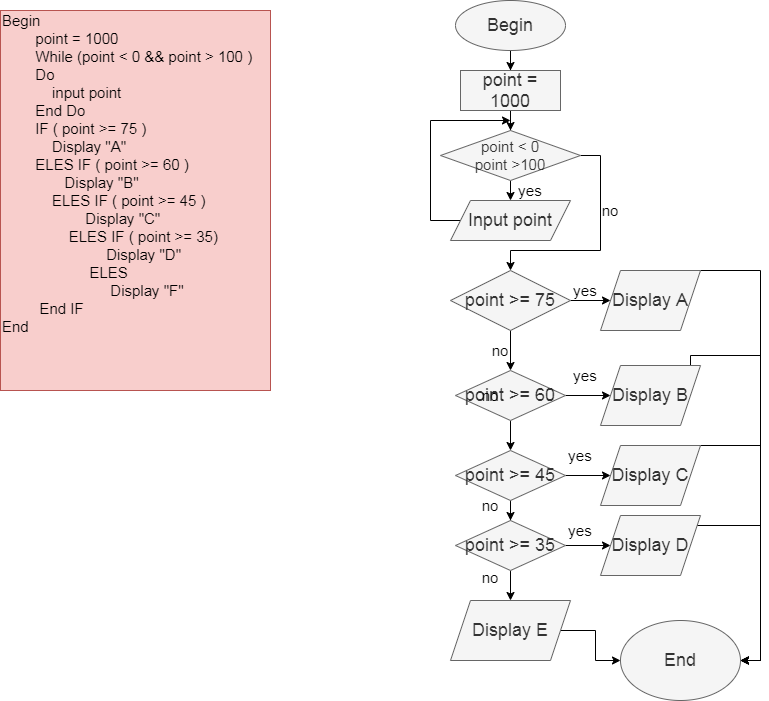

The diagram above was exported from draw.io. Its source (the exported page's mxGraphModel, read from the mxfile embedded in the PNG):
<mxGraphModel dx="824" dy="2765" grid="1" gridSize="10" guides="1" tooltips="1" connect="1" arrows="1" fold="1" page="1" pageScale="1" pageWidth="827" pageHeight="1169" math="0" shadow="0">
  <root>
    <mxCell id="0" />
    <mxCell id="1" parent="0" />
    <mxCell id="bqEBOsqjNyckSC6wL9_z-2" value="Begin&lt;br&gt;&amp;nbsp; &amp;nbsp; &amp;nbsp; &amp;nbsp; point = 1000&lt;br&gt;&amp;nbsp; &amp;nbsp; &amp;nbsp; &amp;nbsp; While (point &amp;lt; 0 &amp;amp;&amp;amp; point &amp;gt; 100 )&lt;br&gt;&amp;nbsp; &amp;nbsp; &amp;nbsp; &amp;nbsp; Do&amp;nbsp;&lt;br&gt;&amp;nbsp; &amp;nbsp; &amp;nbsp; &amp;nbsp; &amp;nbsp; &amp;nbsp; input point&amp;nbsp;&lt;br&gt;&amp;nbsp; &amp;nbsp; &amp;nbsp; &amp;nbsp; End Do&lt;br&gt;&amp;nbsp; &amp;nbsp; &amp;nbsp; &amp;nbsp; IF ( point &amp;gt;= 75 )&lt;br&gt;&amp;nbsp; &amp;nbsp; &amp;nbsp; &amp;nbsp; &amp;nbsp; &amp;nbsp; Display &quot;A&quot;&lt;br&gt;&amp;nbsp; &amp;nbsp; &amp;nbsp; &amp;nbsp; ELES&amp;nbsp;IF ( point &amp;gt;= 60 )&lt;br&gt;&amp;nbsp; &amp;nbsp; &amp;nbsp; &amp;nbsp; &amp;nbsp; &amp;nbsp; &amp;nbsp; &amp;nbsp;Display &quot;B&quot;&lt;br&gt;&amp;nbsp; &amp;nbsp; &amp;nbsp; &amp;nbsp; &amp;nbsp; &amp;nbsp; ELES IF ( point &amp;gt;= 45 )&lt;br&gt;&amp;nbsp; &amp;nbsp; &amp;nbsp; &amp;nbsp; &amp;nbsp; &amp;nbsp; &amp;nbsp; &amp;nbsp; &amp;nbsp; &amp;nbsp; Display &quot;C&quot;&lt;br&gt;&amp;nbsp; &amp;nbsp; &amp;nbsp; &amp;nbsp; &amp;nbsp; &amp;nbsp; &amp;nbsp; &amp;nbsp; ELES IF ( point &amp;gt;= 35)&lt;br&gt;&amp;nbsp; &amp;nbsp; &amp;nbsp; &amp;nbsp; &amp;nbsp; &amp;nbsp; &amp;nbsp; &amp;nbsp; &amp;nbsp; &amp;nbsp; &amp;nbsp; &amp;nbsp; &amp;nbsp;Display &quot;D&quot;&lt;br&gt;&amp;nbsp; &amp;nbsp; &amp;nbsp; &amp;nbsp; &amp;nbsp; &amp;nbsp; &amp;nbsp; &amp;nbsp; &amp;nbsp; &amp;nbsp; &amp;nbsp;ELES&lt;br&gt;&amp;nbsp; &amp;nbsp; &amp;nbsp; &amp;nbsp; &amp;nbsp; &amp;nbsp; &amp;nbsp; &amp;nbsp; &amp;nbsp; &amp;nbsp; &amp;nbsp; &amp;nbsp; &amp;nbsp; Display &quot;F&quot;&lt;br&gt;&amp;nbsp; &amp;nbsp; &amp;nbsp; &amp;nbsp; &amp;nbsp;End IF&lt;br&gt;End&lt;br&gt;&amp;nbsp; &amp;nbsp; &amp;nbsp; &amp;nbsp; &amp;nbsp; &amp;nbsp; &amp;nbsp; &amp;nbsp;&lt;br&gt;&amp;nbsp;&lt;br&gt;&amp;nbsp; &amp;nbsp; &amp;nbsp; &amp;nbsp;" style="text;html=1;strokeColor=#b85450;fillColor=#f8cecc;align=left;verticalAlign=middle;whiteSpace=wrap;rounded=0;fontSize=15;" parent="1" vertex="1">
      <mxGeometry y="-2320" width="270" height="380" as="geometry" />
    </mxCell>
    <mxCell id="hqwGOTAaZX115poUa2b7-3" style="edgeStyle=orthogonalEdgeStyle;rounded=0;orthogonalLoop=1;jettySize=auto;html=1;entryX=0.5;entryY=0;entryDx=0;entryDy=0;fontSize=18;" edge="1" parent="1" source="bqEBOsqjNyckSC6wL9_z-5" target="hqwGOTAaZX115poUa2b7-2">
      <mxGeometry relative="1" as="geometry" />
    </mxCell>
    <mxCell id="bqEBOsqjNyckSC6wL9_z-5" value="Begin" style="ellipse;whiteSpace=wrap;html=1;fontSize=18;align=center;fillColor=#f5f5f5;strokeColor=#666666;fontColor=#333333;" parent="1" vertex="1">
      <mxGeometry x="455" y="-2330" width="110" height="50" as="geometry" />
    </mxCell>
    <mxCell id="hqwGOTAaZX115poUa2b7-15" style="edgeStyle=orthogonalEdgeStyle;rounded=0;orthogonalLoop=1;jettySize=auto;html=1;exitX=0;exitY=0.5;exitDx=0;exitDy=0;fontSize=15;" edge="1" parent="1" source="bqEBOsqjNyckSC6wL9_z-6">
      <mxGeometry relative="1" as="geometry">
        <mxPoint x="510" y="-2210" as="targetPoint" />
        <Array as="points">
          <mxPoint x="430" y="-2110" />
          <mxPoint x="430" y="-2210" />
          <mxPoint x="510" y="-2210" />
        </Array>
      </mxGeometry>
    </mxCell>
    <mxCell id="bqEBOsqjNyckSC6wL9_z-6" value="Input point" style="shape=parallelogram;perimeter=parallelogramPerimeter;whiteSpace=wrap;html=1;fixedSize=1;fontSize=18;fontColor=#333333;strokeColor=#666666;fillColor=#f5f5f5;" parent="1" vertex="1">
      <mxGeometry x="450" y="-2130" width="120" height="40" as="geometry" />
    </mxCell>
    <mxCell id="bqEBOsqjNyckSC6wL9_z-13" value="" style="edgeStyle=orthogonalEdgeStyle;rounded=0;orthogonalLoop=1;jettySize=auto;html=1;fontSize=18;" parent="1" source="bqEBOsqjNyckSC6wL9_z-8" target="bqEBOsqjNyckSC6wL9_z-12" edge="1">
      <mxGeometry relative="1" as="geometry" />
    </mxCell>
    <mxCell id="T1V4_Gvslyenw08OyvH9-20" style="edgeStyle=orthogonalEdgeStyle;rounded=0;orthogonalLoop=1;jettySize=auto;html=1;exitX=0.5;exitY=1;exitDx=0;exitDy=0;entryX=0.5;entryY=0;entryDx=0;entryDy=0;fontSize=15;" parent="1" source="bqEBOsqjNyckSC6wL9_z-8" target="bqEBOsqjNyckSC6wL9_z-14" edge="1">
      <mxGeometry relative="1" as="geometry" />
    </mxCell>
    <mxCell id="bqEBOsqjNyckSC6wL9_z-8" value="point &amp;gt;= 75" style="rhombus;whiteSpace=wrap;html=1;fontSize=18;fontColor=#333333;strokeColor=#666666;fillColor=#f5f5f5;" parent="1" vertex="1">
      <mxGeometry x="450" y="-2060" width="120" height="60" as="geometry" />
    </mxCell>
    <mxCell id="T1V4_Gvslyenw08OyvH9-32" style="edgeStyle=orthogonalEdgeStyle;rounded=0;orthogonalLoop=1;jettySize=auto;html=1;exitX=1;exitY=0.5;exitDx=0;exitDy=0;entryX=1;entryY=0.5;entryDx=0;entryDy=0;fontSize=15;" parent="1" source="bqEBOsqjNyckSC6wL9_z-12" target="T1V4_Gvslyenw08OyvH9-28" edge="1">
      <mxGeometry relative="1" as="geometry">
        <Array as="points">
          <mxPoint x="760" y="-2060" />
          <mxPoint x="760" y="-1670" />
        </Array>
      </mxGeometry>
    </mxCell>
    <mxCell id="bqEBOsqjNyckSC6wL9_z-12" value="Display A" style="shape=parallelogram;perimeter=parallelogramPerimeter;whiteSpace=wrap;html=1;fixedSize=1;fontSize=18;fontColor=#333333;strokeColor=#666666;fillColor=#f5f5f5;" parent="1" vertex="1">
      <mxGeometry x="600" y="-2060" width="100" height="60" as="geometry" />
    </mxCell>
    <mxCell id="bqEBOsqjNyckSC6wL9_z-16" value="" style="edgeStyle=orthogonalEdgeStyle;rounded=0;orthogonalLoop=1;jettySize=auto;html=1;fontSize=18;" parent="1" source="bqEBOsqjNyckSC6wL9_z-14" target="bqEBOsqjNyckSC6wL9_z-15" edge="1">
      <mxGeometry relative="1" as="geometry" />
    </mxCell>
    <mxCell id="T1V4_Gvslyenw08OyvH9-11" style="edgeStyle=orthogonalEdgeStyle;rounded=0;orthogonalLoop=1;jettySize=auto;html=1;exitX=1;exitY=0.5;exitDx=0;exitDy=0;entryX=0;entryY=0.5;entryDx=0;entryDy=0;fontSize=18;" parent="1" source="bqEBOsqjNyckSC6wL9_z-14" target="T1V4_Gvslyenw08OyvH9-5" edge="1">
      <mxGeometry relative="1" as="geometry" />
    </mxCell>
    <mxCell id="bqEBOsqjNyckSC6wL9_z-14" value="point &amp;gt;= 60" style="rhombus;whiteSpace=wrap;html=1;fontSize=18;align=center;fillColor=#f5f5f5;strokeColor=#666666;fontColor=#333333;" parent="1" vertex="1">
      <mxGeometry x="455" y="-1960" width="110" height="50" as="geometry" />
    </mxCell>
    <mxCell id="bqEBOsqjNyckSC6wL9_z-18" value="" style="edgeStyle=orthogonalEdgeStyle;rounded=0;orthogonalLoop=1;jettySize=auto;html=1;fontSize=18;" parent="1" source="bqEBOsqjNyckSC6wL9_z-15" target="bqEBOsqjNyckSC6wL9_z-17" edge="1">
      <mxGeometry relative="1" as="geometry" />
    </mxCell>
    <mxCell id="T1V4_Gvslyenw08OyvH9-12" style="edgeStyle=orthogonalEdgeStyle;rounded=0;orthogonalLoop=1;jettySize=auto;html=1;exitX=1;exitY=0.5;exitDx=0;exitDy=0;entryX=0;entryY=0.5;entryDx=0;entryDy=0;fontSize=18;" parent="1" source="bqEBOsqjNyckSC6wL9_z-15" target="T1V4_Gvslyenw08OyvH9-7" edge="1">
      <mxGeometry relative="1" as="geometry" />
    </mxCell>
    <mxCell id="bqEBOsqjNyckSC6wL9_z-15" value="point &amp;gt;= 45" style="rhombus;whiteSpace=wrap;html=1;fontSize=18;align=center;fillColor=#f5f5f5;strokeColor=#666666;fontColor=#333333;" parent="1" vertex="1">
      <mxGeometry x="455" y="-1880" width="110" height="50" as="geometry" />
    </mxCell>
    <mxCell id="T1V4_Gvslyenw08OyvH9-2" value="" style="edgeStyle=orthogonalEdgeStyle;rounded=0;orthogonalLoop=1;jettySize=auto;html=1;fontSize=18;" parent="1" source="bqEBOsqjNyckSC6wL9_z-17" target="T1V4_Gvslyenw08OyvH9-1" edge="1">
      <mxGeometry relative="1" as="geometry" />
    </mxCell>
    <mxCell id="T1V4_Gvslyenw08OyvH9-14" style="edgeStyle=orthogonalEdgeStyle;rounded=0;orthogonalLoop=1;jettySize=auto;html=1;exitX=1;exitY=0.5;exitDx=0;exitDy=0;entryX=0;entryY=0.5;entryDx=0;entryDy=0;fontSize=18;" parent="1" source="bqEBOsqjNyckSC6wL9_z-17" target="T1V4_Gvslyenw08OyvH9-9" edge="1">
      <mxGeometry relative="1" as="geometry" />
    </mxCell>
    <mxCell id="bqEBOsqjNyckSC6wL9_z-17" value="point &amp;gt;= 35" style="rhombus;whiteSpace=wrap;html=1;fontSize=18;align=center;fillColor=#f5f5f5;strokeColor=#666666;fontColor=#333333;" parent="1" vertex="1">
      <mxGeometry x="455" y="-1810" width="110" height="50" as="geometry" />
    </mxCell>
    <mxCell id="T1V4_Gvslyenw08OyvH9-29" value="" style="edgeStyle=orthogonalEdgeStyle;rounded=0;orthogonalLoop=1;jettySize=auto;html=1;fontSize=15;" parent="1" source="T1V4_Gvslyenw08OyvH9-1" target="T1V4_Gvslyenw08OyvH9-28" edge="1">
      <mxGeometry relative="1" as="geometry" />
    </mxCell>
    <mxCell id="T1V4_Gvslyenw08OyvH9-1" value="Display E" style="shape=parallelogram;perimeter=parallelogramPerimeter;whiteSpace=wrap;html=1;fixedSize=1;fontSize=18;fontColor=#333333;strokeColor=#666666;fillColor=#f5f5f5;" parent="1" vertex="1">
      <mxGeometry x="450" y="-1730" width="120" height="60" as="geometry" />
    </mxCell>
    <mxCell id="T1V4_Gvslyenw08OyvH9-33" style="edgeStyle=orthogonalEdgeStyle;rounded=0;orthogonalLoop=1;jettySize=auto;html=1;exitX=1;exitY=0.5;exitDx=0;exitDy=0;fontSize=15;entryX=1;entryY=0.5;entryDx=0;entryDy=0;" parent="1" source="T1V4_Gvslyenw08OyvH9-5" target="T1V4_Gvslyenw08OyvH9-28" edge="1">
      <mxGeometry relative="1" as="geometry">
        <mxPoint x="760" y="-1651" as="targetPoint" />
        <Array as="points">
          <mxPoint x="760" y="-1975" />
          <mxPoint x="760" y="-1670" />
        </Array>
      </mxGeometry>
    </mxCell>
    <mxCell id="T1V4_Gvslyenw08OyvH9-5" value="Display B" style="shape=parallelogram;perimeter=parallelogramPerimeter;whiteSpace=wrap;html=1;fixedSize=1;fontSize=18;fontColor=#333333;strokeColor=#666666;fillColor=#f5f5f5;" parent="1" vertex="1">
      <mxGeometry x="600" y="-1965" width="100" height="60" as="geometry" />
    </mxCell>
    <mxCell id="T1V4_Gvslyenw08OyvH9-34" style="edgeStyle=orthogonalEdgeStyle;rounded=0;orthogonalLoop=1;jettySize=auto;html=1;exitX=1;exitY=0.5;exitDx=0;exitDy=0;fontSize=15;entryX=1;entryY=0.5;entryDx=0;entryDy=0;" parent="1" source="T1V4_Gvslyenw08OyvH9-7" target="T1V4_Gvslyenw08OyvH9-28" edge="1">
      <mxGeometry relative="1" as="geometry">
        <mxPoint x="740" y="-1670" as="targetPoint" />
        <Array as="points">
          <mxPoint x="760" y="-1885" />
          <mxPoint x="760" y="-1670" />
        </Array>
      </mxGeometry>
    </mxCell>
    <mxCell id="T1V4_Gvslyenw08OyvH9-7" value="Display C" style="shape=parallelogram;perimeter=parallelogramPerimeter;whiteSpace=wrap;html=1;fixedSize=1;fontSize=18;fontColor=#333333;strokeColor=#666666;fillColor=#f5f5f5;" parent="1" vertex="1">
      <mxGeometry x="600" y="-1885" width="100" height="60" as="geometry" />
    </mxCell>
    <mxCell id="T1V4_Gvslyenw08OyvH9-31" style="edgeStyle=orthogonalEdgeStyle;rounded=0;orthogonalLoop=1;jettySize=auto;html=1;exitX=1;exitY=0.5;exitDx=0;exitDy=0;entryX=1;entryY=0.5;entryDx=0;entryDy=0;fontSize=15;" parent="1" source="T1V4_Gvslyenw08OyvH9-9" target="T1V4_Gvslyenw08OyvH9-28" edge="1">
      <mxGeometry relative="1" as="geometry">
        <Array as="points">
          <mxPoint x="760" y="-1805" />
          <mxPoint x="760" y="-1670" />
        </Array>
      </mxGeometry>
    </mxCell>
    <mxCell id="T1V4_Gvslyenw08OyvH9-9" value="Display D" style="shape=parallelogram;perimeter=parallelogramPerimeter;whiteSpace=wrap;html=1;fixedSize=1;fontSize=18;fontColor=#333333;strokeColor=#666666;fillColor=#f5f5f5;" parent="1" vertex="1">
      <mxGeometry x="600" y="-1815" width="100" height="60" as="geometry" />
    </mxCell>
    <mxCell id="T1V4_Gvslyenw08OyvH9-16" value="yes" style="text;html=1;strokeColor=none;fillColor=none;align=center;verticalAlign=middle;whiteSpace=wrap;rounded=0;fontSize=15;" parent="1" vertex="1">
      <mxGeometry x="565" y="-2050" width="40" height="20" as="geometry" />
    </mxCell>
    <mxCell id="T1V4_Gvslyenw08OyvH9-17" value="yes" style="text;html=1;strokeColor=none;fillColor=none;align=center;verticalAlign=middle;whiteSpace=wrap;rounded=0;fontSize=15;" parent="1" vertex="1">
      <mxGeometry x="560" y="-1885" width="40" height="20" as="geometry" />
    </mxCell>
    <mxCell id="T1V4_Gvslyenw08OyvH9-18" value="yes" style="text;html=1;strokeColor=none;fillColor=none;align=center;verticalAlign=middle;whiteSpace=wrap;rounded=0;fontSize=15;" parent="1" vertex="1">
      <mxGeometry x="565" y="-1965" width="40" height="20" as="geometry" />
    </mxCell>
    <mxCell id="T1V4_Gvslyenw08OyvH9-19" value="yes" style="text;html=1;strokeColor=none;fillColor=none;align=center;verticalAlign=middle;whiteSpace=wrap;rounded=0;fontSize=15;" parent="1" vertex="1">
      <mxGeometry x="560" y="-1810" width="40" height="20" as="geometry" />
    </mxCell>
    <mxCell id="T1V4_Gvslyenw08OyvH9-21" value="no" style="text;html=1;strokeColor=none;fillColor=none;align=center;verticalAlign=middle;whiteSpace=wrap;rounded=0;fontSize=15;" parent="1" vertex="1">
      <mxGeometry x="480" y="-1990" width="40" height="20" as="geometry" />
    </mxCell>
    <mxCell id="T1V4_Gvslyenw08OyvH9-22" value="no" style="text;html=1;strokeColor=none;fillColor=none;align=center;verticalAlign=middle;whiteSpace=wrap;rounded=0;fontSize=15;" parent="1" vertex="1">
      <mxGeometry x="470" y="-1945" width="40" height="20" as="geometry" />
    </mxCell>
    <mxCell id="T1V4_Gvslyenw08OyvH9-23" value="no" style="text;html=1;strokeColor=none;fillColor=none;align=center;verticalAlign=middle;whiteSpace=wrap;rounded=0;fontSize=15;" parent="1" vertex="1">
      <mxGeometry x="470" y="-1835" width="40" height="20" as="geometry" />
    </mxCell>
    <mxCell id="T1V4_Gvslyenw08OyvH9-24" value="no" style="text;html=1;strokeColor=none;fillColor=none;align=center;verticalAlign=middle;whiteSpace=wrap;rounded=0;fontSize=15;" parent="1" vertex="1">
      <mxGeometry x="470" y="-1763" width="40" height="20" as="geometry" />
    </mxCell>
    <mxCell id="T1V4_Gvslyenw08OyvH9-28" value="End" style="ellipse;whiteSpace=wrap;html=1;fontSize=18;fontColor=#333333;strokeColor=#666666;fillColor=#f5f5f5;" parent="1" vertex="1">
      <mxGeometry x="620" y="-1710" width="120" height="80" as="geometry" />
    </mxCell>
    <mxCell id="hqwGOTAaZX115poUa2b7-7" value="" style="edgeStyle=orthogonalEdgeStyle;rounded=0;orthogonalLoop=1;jettySize=auto;html=1;fontSize=18;" edge="1" parent="1" source="hqwGOTAaZX115poUa2b7-2" target="hqwGOTAaZX115poUa2b7-6">
      <mxGeometry relative="1" as="geometry" />
    </mxCell>
    <mxCell id="hqwGOTAaZX115poUa2b7-2" value="point = 1000" style="rounded=0;whiteSpace=wrap;html=1;fontSize=18;fillColor=#f5f5f5;strokeColor=#666666;fontColor=#333333;" vertex="1" parent="1">
      <mxGeometry x="460" y="-2260" width="100" height="40" as="geometry" />
    </mxCell>
    <mxCell id="hqwGOTAaZX115poUa2b7-8" style="edgeStyle=orthogonalEdgeStyle;rounded=0;orthogonalLoop=1;jettySize=auto;html=1;exitX=0.5;exitY=1;exitDx=0;exitDy=0;entryX=0.5;entryY=0;entryDx=0;entryDy=0;fontSize=18;" edge="1" parent="1" source="hqwGOTAaZX115poUa2b7-6" target="bqEBOsqjNyckSC6wL9_z-6">
      <mxGeometry relative="1" as="geometry" />
    </mxCell>
    <mxCell id="hqwGOTAaZX115poUa2b7-16" style="edgeStyle=orthogonalEdgeStyle;rounded=0;orthogonalLoop=1;jettySize=auto;html=1;exitX=1;exitY=0.5;exitDx=0;exitDy=0;fontSize=15;entryX=0.5;entryY=0;entryDx=0;entryDy=0;" edge="1" parent="1" source="hqwGOTAaZX115poUa2b7-6" target="bqEBOsqjNyckSC6wL9_z-8">
      <mxGeometry relative="1" as="geometry">
        <mxPoint x="610" y="-2070" as="targetPoint" />
        <Array as="points">
          <mxPoint x="600" y="-2175" />
          <mxPoint x="600" y="-2080" />
          <mxPoint x="510" y="-2080" />
        </Array>
      </mxGeometry>
    </mxCell>
    <mxCell id="hqwGOTAaZX115poUa2b7-6" value="point &amp;lt; 0&lt;br style=&quot;font-size: 15px;&quot;&gt;point &amp;gt;100" style="rhombus;whiteSpace=wrap;html=1;rounded=0;fontSize=15;fontColor=#333333;strokeColor=#666666;fillColor=#f5f5f5;" vertex="1" parent="1">
      <mxGeometry x="440" y="-2200" width="140" height="50" as="geometry" />
    </mxCell>
    <mxCell id="hqwGOTAaZX115poUa2b7-9" value="yes" style="text;html=1;strokeColor=none;fillColor=none;align=center;verticalAlign=middle;whiteSpace=wrap;rounded=0;fontSize=15;" vertex="1" parent="1">
      <mxGeometry x="510" y="-2150" width="40" height="20" as="geometry" />
    </mxCell>
    <mxCell id="hqwGOTAaZX115poUa2b7-13" value="no" style="text;html=1;strokeColor=none;fillColor=none;align=center;verticalAlign=middle;whiteSpace=wrap;rounded=0;fontSize=15;" vertex="1" parent="1">
      <mxGeometry x="590" y="-2130" width="40" height="20" as="geometry" />
    </mxCell>
  </root>
</mxGraphModel>